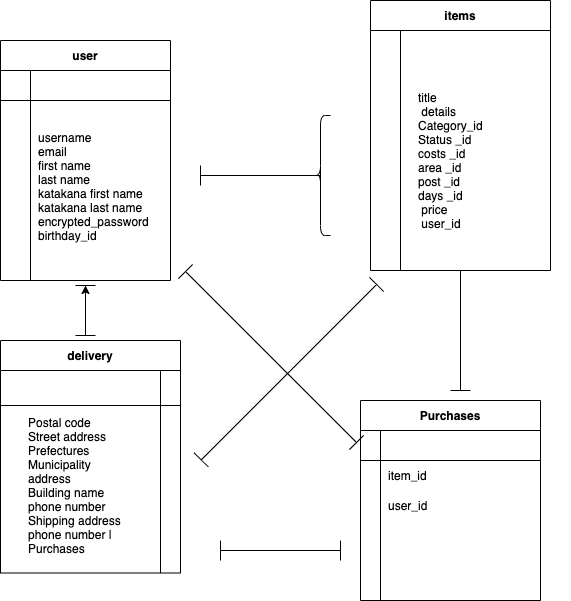

The diagram above was exported from draw.io. Its source (the exported page's mxGraphModel, read from the mxfile embedded in the PNG):
<mxGraphModel dx="228" dy="566" grid="1" gridSize="10" guides="1" tooltips="1" connect="1" arrows="1" fold="1" page="1" pageScale="1" pageWidth="827" pageHeight="1169" math="0" shadow="0">
  <root>
    <mxCell id="0" />
    <mxCell id="1" parent="0" />
    <mxCell id="2" value="user" style="shape=table;startSize=30;container=1;collapsible=1;childLayout=tableLayout;fixedRows=1;rowLines=0;fontStyle=1;align=center;resizeLast=1;" parent="1" vertex="1">
      <mxGeometry x="60" y="70" width="170" height="240" as="geometry" />
    </mxCell>
    <mxCell id="3" value="" style="shape=partialRectangle;collapsible=0;dropTarget=0;pointerEvents=0;fillColor=none;top=0;left=0;bottom=1;right=0;points=[[0,0.5],[1,0.5]];portConstraint=eastwest;" parent="2" vertex="1">
      <mxGeometry y="30" width="170" height="30" as="geometry" />
    </mxCell>
    <mxCell id="4" value="" style="shape=partialRectangle;connectable=0;fillColor=none;top=0;left=0;bottom=0;right=0;fontStyle=1;overflow=hidden;" parent="3" vertex="1">
      <mxGeometry width="30" height="30" as="geometry" />
    </mxCell>
    <mxCell id="5" value="" style="shape=partialRectangle;connectable=0;fillColor=none;top=0;left=0;bottom=0;right=0;align=left;spacingLeft=6;fontStyle=5;overflow=hidden;" parent="3" vertex="1">
      <mxGeometry x="30" width="140" height="30" as="geometry" />
    </mxCell>
    <mxCell id="6" value="" style="shape=partialRectangle;collapsible=0;dropTarget=0;pointerEvents=0;fillColor=none;top=0;left=0;bottom=0;right=0;points=[[0,0.5],[1,0.5]];portConstraint=eastwest;" parent="2" vertex="1">
      <mxGeometry y="60" width="170" height="30" as="geometry" />
    </mxCell>
    <mxCell id="7" value="" style="shape=partialRectangle;connectable=0;fillColor=none;top=0;left=0;bottom=0;right=0;editable=1;overflow=hidden;" parent="6" vertex="1">
      <mxGeometry width="30" height="30" as="geometry" />
    </mxCell>
    <mxCell id="8" value="" style="shape=partialRectangle;connectable=0;fillColor=none;top=0;left=0;bottom=0;right=0;align=left;spacingLeft=6;overflow=hidden;" parent="6" vertex="1">
      <mxGeometry x="30" width="140" height="30" as="geometry" />
    </mxCell>
    <mxCell id="9" value="" style="shape=partialRectangle;collapsible=0;dropTarget=0;pointerEvents=0;fillColor=none;top=0;left=0;bottom=0;right=0;points=[[0,0.5],[1,0.5]];portConstraint=eastwest;" parent="2" vertex="1">
      <mxGeometry y="90" width="170" height="30" as="geometry" />
    </mxCell>
    <mxCell id="10" value="" style="shape=partialRectangle;connectable=0;fillColor=none;top=0;left=0;bottom=0;right=0;editable=1;overflow=hidden;" parent="9" vertex="1">
      <mxGeometry width="30" height="30" as="geometry" />
    </mxCell>
    <mxCell id="11" value="" style="shape=partialRectangle;connectable=0;fillColor=none;top=0;left=0;bottom=0;right=0;align=left;spacingLeft=6;overflow=hidden;" parent="9" vertex="1">
      <mxGeometry x="30" width="140" height="30" as="geometry" />
    </mxCell>
    <mxCell id="12" value="" style="shape=partialRectangle;collapsible=0;dropTarget=0;pointerEvents=0;fillColor=none;top=0;left=0;bottom=0;right=0;points=[[0,0.5],[1,0.5]];portConstraint=eastwest;" parent="2" vertex="1">
      <mxGeometry y="120" width="170" height="30" as="geometry" />
    </mxCell>
    <mxCell id="13" value="" style="shape=partialRectangle;connectable=0;fillColor=none;top=0;left=0;bottom=0;right=0;editable=1;overflow=hidden;" parent="12" vertex="1">
      <mxGeometry width="30" height="30" as="geometry" />
    </mxCell>
    <mxCell id="14" value="" style="shape=partialRectangle;connectable=0;fillColor=none;top=0;left=0;bottom=0;right=0;align=left;spacingLeft=6;overflow=hidden;" parent="12" vertex="1">
      <mxGeometry x="30" width="140" height="30" as="geometry" />
    </mxCell>
    <mxCell id="63" value="" style="shape=partialRectangle;collapsible=0;dropTarget=0;pointerEvents=0;fillColor=none;top=0;left=0;bottom=0;right=0;points=[[0,0.5],[1,0.5]];portConstraint=eastwest;" vertex="1" parent="2">
      <mxGeometry y="150" width="170" height="30" as="geometry" />
    </mxCell>
    <mxCell id="64" value="" style="shape=partialRectangle;connectable=0;fillColor=none;top=0;left=0;bottom=0;right=0;editable=1;overflow=hidden;" vertex="1" parent="63">
      <mxGeometry width="30" height="30" as="geometry" />
    </mxCell>
    <mxCell id="65" value="" style="shape=partialRectangle;connectable=0;fillColor=none;top=0;left=0;bottom=0;right=0;align=left;spacingLeft=6;overflow=hidden;" vertex="1" parent="63">
      <mxGeometry x="30" width="140" height="30" as="geometry" />
    </mxCell>
    <mxCell id="19" value="Purchases" style="shape=table;startSize=30;container=1;collapsible=1;childLayout=tableLayout;fixedRows=1;rowLines=0;fontStyle=1;align=center;resizeLast=1;" parent="1" vertex="1">
      <mxGeometry x="420" y="430" width="180" height="200" as="geometry" />
    </mxCell>
    <mxCell id="20" value="" style="shape=partialRectangle;collapsible=0;dropTarget=0;pointerEvents=0;fillColor=none;top=0;left=0;bottom=1;right=0;points=[[0,0.5],[1,0.5]];portConstraint=eastwest;" parent="19" vertex="1">
      <mxGeometry y="30" width="180" height="30" as="geometry" />
    </mxCell>
    <mxCell id="21" value="" style="shape=partialRectangle;connectable=0;fillColor=none;top=0;left=0;bottom=0;right=0;fontStyle=1;overflow=hidden;" parent="20" vertex="1">
      <mxGeometry width="20" height="30" as="geometry" />
    </mxCell>
    <mxCell id="22" value="" style="shape=partialRectangle;connectable=0;fillColor=none;top=0;left=0;bottom=0;right=0;align=left;spacingLeft=6;fontStyle=5;overflow=hidden;" parent="20" vertex="1">
      <mxGeometry x="20" width="160" height="30" as="geometry" />
    </mxCell>
    <mxCell id="26" value="" style="shape=partialRectangle;collapsible=0;dropTarget=0;pointerEvents=0;fillColor=none;top=0;left=0;bottom=0;right=0;points=[[0,0.5],[1,0.5]];portConstraint=eastwest;" parent="19" vertex="1">
      <mxGeometry y="60" width="180" height="30" as="geometry" />
    </mxCell>
    <mxCell id="27" value="" style="shape=partialRectangle;connectable=0;fillColor=none;top=0;left=0;bottom=0;right=0;editable=1;overflow=hidden;" parent="26" vertex="1">
      <mxGeometry width="20" height="30" as="geometry" />
    </mxCell>
    <mxCell id="28" value="item_id" style="shape=partialRectangle;connectable=0;fillColor=none;top=0;left=0;bottom=0;right=0;align=left;spacingLeft=6;overflow=hidden;" parent="26" vertex="1">
      <mxGeometry x="20" width="160" height="30" as="geometry" />
    </mxCell>
    <mxCell id="29" value="" style="shape=partialRectangle;collapsible=0;dropTarget=0;pointerEvents=0;fillColor=none;top=0;left=0;bottom=0;right=0;points=[[0,0.5],[1,0.5]];portConstraint=eastwest;" parent="19" vertex="1">
      <mxGeometry y="90" width="180" height="30" as="geometry" />
    </mxCell>
    <mxCell id="30" value="" style="shape=partialRectangle;connectable=0;fillColor=none;top=0;left=0;bottom=0;right=0;editable=1;overflow=hidden;" parent="29" vertex="1">
      <mxGeometry width="20" height="30" as="geometry" />
    </mxCell>
    <mxCell id="31" value="user_id" style="shape=partialRectangle;connectable=0;fillColor=none;top=0;left=0;bottom=0;right=0;align=left;spacingLeft=6;overflow=hidden;" parent="29" vertex="1">
      <mxGeometry x="20" width="160" height="30" as="geometry" />
    </mxCell>
    <mxCell id="47" value="" style="shape=partialRectangle;collapsible=0;dropTarget=0;pointerEvents=0;fillColor=none;top=0;left=0;bottom=0;right=0;points=[[0,0.5],[1,0.5]];portConstraint=eastwest;" parent="19" vertex="1">
      <mxGeometry y="120" width="180" height="30" as="geometry" />
    </mxCell>
    <mxCell id="48" value="" style="shape=partialRectangle;connectable=0;fillColor=none;top=0;left=0;bottom=0;right=0;editable=1;overflow=hidden;" parent="47" vertex="1">
      <mxGeometry width="20" height="30" as="geometry" />
    </mxCell>
    <mxCell id="49" value="" style="shape=partialRectangle;connectable=0;fillColor=none;top=0;left=0;bottom=0;right=0;align=left;spacingLeft=6;overflow=hidden;" parent="47" vertex="1">
      <mxGeometry x="20" width="160" height="30" as="geometry" />
    </mxCell>
    <mxCell id="33" value="items" style="shape=table;startSize=30;container=1;collapsible=1;childLayout=tableLayout;fixedRows=1;rowLines=0;fontStyle=1;align=center;resizeLast=1;" parent="1" vertex="1">
      <mxGeometry x="430" y="30" width="180" height="270" as="geometry" />
    </mxCell>
    <mxCell id="37" value="" style="shape=partialRectangle;collapsible=0;dropTarget=0;pointerEvents=0;fillColor=none;top=0;left=0;bottom=0;right=0;points=[[0,0.5],[1,0.5]];portConstraint=eastwest;" parent="33" vertex="1">
      <mxGeometry y="30" width="180" height="30" as="geometry" />
    </mxCell>
    <mxCell id="38" value="" style="shape=partialRectangle;connectable=0;fillColor=none;top=0;left=0;bottom=0;right=0;editable=1;overflow=hidden;" parent="37" vertex="1">
      <mxGeometry width="30" height="30" as="geometry" />
    </mxCell>
    <mxCell id="39" value="" style="shape=partialRectangle;connectable=0;fillColor=none;top=0;left=0;bottom=0;right=0;align=left;spacingLeft=6;overflow=hidden;" parent="37" vertex="1">
      <mxGeometry x="30" width="150" height="30" as="geometry" />
    </mxCell>
    <mxCell id="40" value="" style="shape=partialRectangle;collapsible=0;dropTarget=0;pointerEvents=0;fillColor=none;top=0;left=0;bottom=0;right=0;points=[[0,0.5],[1,0.5]];portConstraint=eastwest;" parent="33" vertex="1">
      <mxGeometry y="60" width="180" height="20" as="geometry" />
    </mxCell>
    <mxCell id="41" value="" style="shape=partialRectangle;connectable=0;fillColor=none;top=0;left=0;bottom=0;right=0;editable=1;overflow=hidden;" parent="40" vertex="1">
      <mxGeometry width="30" height="20" as="geometry" />
    </mxCell>
    <mxCell id="42" value="" style="shape=partialRectangle;connectable=0;fillColor=none;top=0;left=0;bottom=0;right=0;align=left;spacingLeft=6;overflow=hidden;" parent="40" vertex="1">
      <mxGeometry x="30" width="150" height="20" as="geometry" />
    </mxCell>
    <mxCell id="85" value="" style="shape=partialRectangle;collapsible=0;dropTarget=0;pointerEvents=0;fillColor=none;top=0;left=0;bottom=0;right=0;points=[[0,0.5],[1,0.5]];portConstraint=eastwest;" vertex="1" parent="33">
      <mxGeometry y="80" width="180" height="20" as="geometry" />
    </mxCell>
    <mxCell id="86" value="" style="shape=partialRectangle;connectable=0;fillColor=none;top=0;left=0;bottom=0;right=0;editable=1;overflow=hidden;" vertex="1" parent="85">
      <mxGeometry width="30" height="20" as="geometry" />
    </mxCell>
    <mxCell id="87" value="" style="shape=partialRectangle;connectable=0;fillColor=none;top=0;left=0;bottom=0;right=0;align=left;spacingLeft=6;overflow=hidden;" vertex="1" parent="85">
      <mxGeometry x="30" width="150" height="20" as="geometry" />
    </mxCell>
    <mxCell id="43" value="" style="shape=partialRectangle;collapsible=0;dropTarget=0;pointerEvents=0;fillColor=none;top=0;left=0;bottom=0;right=0;points=[[0,0.5],[1,0.5]];portConstraint=eastwest;" parent="33" vertex="1">
      <mxGeometry y="100" width="180" height="30" as="geometry" />
    </mxCell>
    <mxCell id="44" value="" style="shape=partialRectangle;connectable=0;fillColor=none;top=0;left=0;bottom=0;right=0;editable=1;overflow=hidden;" parent="43" vertex="1">
      <mxGeometry width="30" height="30" as="geometry" />
    </mxCell>
    <mxCell id="45" value="" style="shape=partialRectangle;connectable=0;fillColor=none;top=0;left=0;bottom=0;right=0;align=left;spacingLeft=6;overflow=hidden;" parent="43" vertex="1">
      <mxGeometry x="30" width="150" height="30" as="geometry" />
    </mxCell>
    <mxCell id="52" value="username&#10;email&#10;first name&#10;last name&#10;katakana first name&#10; katakana last name&#10;encrypted_password&#10;birthday_id &#10;&#10;" style="shape=partialRectangle;connectable=0;fillColor=none;top=0;left=0;bottom=0;right=0;align=left;spacingLeft=6;overflow=hidden;" parent="1" vertex="1">
      <mxGeometry x="90" y="140" width="150" height="180" as="geometry" />
    </mxCell>
    <mxCell id="54" value="" style="shape=crossbar;whiteSpace=wrap;html=1;rounded=1;" parent="1" vertex="1">
      <mxGeometry x="260" y="195" width="120" height="20" as="geometry" />
    </mxCell>
    <mxCell id="55" value="" style="shape=curlyBracket;whiteSpace=wrap;html=1;rounded=1;size=0.5;" parent="1" vertex="1">
      <mxGeometry x="370" y="145" width="20" height="120" as="geometry" />
    </mxCell>
    <mxCell id="60" value="" style="shape=partialRectangle;connectable=0;fillColor=none;top=0;left=0;bottom=0;right=0;align=left;spacingLeft=6;overflow=hidden;" parent="1" vertex="1">
      <mxGeometry x="254" y="500" width="160" height="30" as="geometry" />
    </mxCell>
    <mxCell id="61" value="" style="shape=partialRectangle;connectable=0;fillColor=none;top=0;left=0;bottom=0;right=0;align=left;spacingLeft=6;overflow=hidden;" parent="1" vertex="1">
      <mxGeometry x="400" y="560" width="160" height="30" as="geometry" />
    </mxCell>
    <mxCell id="68" value="Postal code &#10;Street address &#10;Prefectures &#10;Municipality &#10;address &#10;Building name &#10;phone number &#10;Shipping address &#10;phone number |&#10;Purchases " style="shape=partialRectangle;connectable=0;fillColor=none;top=0;left=0;bottom=0;right=0;align=left;spacingLeft=6;overflow=hidden;" vertex="1" parent="1">
      <mxGeometry x="80" y="405" width="140" height="220" as="geometry" />
    </mxCell>
    <mxCell id="70" value="" style="shape=partialRectangle;connectable=0;fillColor=none;top=0;left=0;bottom=0;right=0;align=left;spacingLeft=6;overflow=hidden;" vertex="1" parent="1">
      <mxGeometry x="460" y="235" width="140" height="30" as="geometry" />
    </mxCell>
    <mxCell id="71" value="delivery" style="shape=table;startSize=30;container=1;collapsible=1;childLayout=tableLayout;fixedRows=1;rowLines=0;fontStyle=1;align=center;resizeLast=1;" vertex="1" parent="1">
      <mxGeometry x="60" y="370" width="180" height="232.5" as="geometry" />
    </mxCell>
    <mxCell id="72" value="" style="shape=partialRectangle;collapsible=0;dropTarget=0;pointerEvents=0;fillColor=none;top=0;left=0;bottom=1;right=0;points=[[0,0.5],[1,0.5]];portConstraint=eastwest;" vertex="1" parent="71">
      <mxGeometry y="30" width="180" height="35" as="geometry" />
    </mxCell>
    <mxCell id="73" value="" style="shape=partialRectangle;connectable=0;fillColor=none;top=0;left=0;bottom=0;right=0;fontStyle=1;overflow=hidden;" vertex="1" parent="72">
      <mxGeometry width="160" height="35" as="geometry" />
    </mxCell>
    <mxCell id="74" value="" style="shape=partialRectangle;connectable=0;fillColor=none;top=0;left=0;bottom=0;right=0;align=left;spacingLeft=6;fontStyle=5;overflow=hidden;" vertex="1" parent="72">
      <mxGeometry x="160" width="20" height="35" as="geometry" />
    </mxCell>
    <mxCell id="78" value="" style="shape=partialRectangle;collapsible=0;dropTarget=0;pointerEvents=0;fillColor=none;top=0;left=0;bottom=0;right=0;points=[[0,0.5],[1,0.5]];portConstraint=eastwest;" vertex="1" parent="71">
      <mxGeometry y="65" width="180" height="20" as="geometry" />
    </mxCell>
    <mxCell id="79" value="" style="shape=partialRectangle;connectable=0;fillColor=none;top=0;left=0;bottom=0;right=0;editable=1;overflow=hidden;" vertex="1" parent="78">
      <mxGeometry width="160" height="20" as="geometry" />
    </mxCell>
    <mxCell id="80" value="" style="shape=partialRectangle;connectable=0;fillColor=none;top=0;left=0;bottom=0;right=0;align=left;spacingLeft=6;overflow=hidden;" vertex="1" parent="78">
      <mxGeometry x="160" width="20" height="20" as="geometry" />
    </mxCell>
    <mxCell id="88" style="edgeStyle=orthogonalEdgeStyle;rounded=0;orthogonalLoop=1;jettySize=auto;html=1;exitX=0.5;exitY=1;exitDx=0;exitDy=0;" edge="1" parent="1">
      <mxGeometry relative="1" as="geometry">
        <mxPoint x="545" y="295" as="sourcePoint" />
        <mxPoint x="545" y="295" as="targetPoint" />
      </mxGeometry>
    </mxCell>
    <mxCell id="89" value="title  &#10; details &#10;Category_id &#10;Status _id&#10;costs _id&#10;area _id&#10;post _id&#10;days _id&#10; price  &#10; user_id " style="shape=partialRectangle;connectable=0;fillColor=none;top=0;left=0;bottom=0;right=0;align=left;spacingLeft=6;overflow=hidden;" vertex="1" parent="1">
      <mxGeometry x="470" y="90" width="160" height="200" as="geometry" />
    </mxCell>
    <mxCell id="92" value="" style="shape=crossbar;whiteSpace=wrap;html=1;rounded=1;" vertex="1" parent="1">
      <mxGeometry x="280" y="570" width="120" height="20" as="geometry" />
    </mxCell>
    <mxCell id="93" value="" style="shape=crossbar;whiteSpace=wrap;html=1;rounded=1;rotation=90;" vertex="1" parent="1">
      <mxGeometry x="120" y="330" width="50" height="20" as="geometry" />
    </mxCell>
    <mxCell id="95" value="" style="shape=crossbar;whiteSpace=wrap;html=1;rounded=1;rotation=90;" vertex="1" parent="1">
      <mxGeometry x="460" y="350" width="120" height="20" as="geometry" />
    </mxCell>
    <mxCell id="96" value="" style="shape=crossbar;whiteSpace=wrap;html=1;rounded=1;rotation=-45;" vertex="1" parent="1">
      <mxGeometry x="224.33" y="391.64" width="248.07" height="20" as="geometry" />
    </mxCell>
    <mxCell id="98" value="" style="shape=crossbar;whiteSpace=wrap;html=1;rounded=1;rotation=45;" vertex="1" parent="1">
      <mxGeometry x="209.64" y="376.54" width="241.8" height="20" as="geometry" />
    </mxCell>
    <mxCell id="99" style="edgeStyle=orthogonalEdgeStyle;rounded=0;orthogonalLoop=1;jettySize=auto;html=1;exitX=0.5;exitY=0.5;exitDx=0;exitDy=0;exitPerimeter=0;entryX=0;entryY=0.5;entryDx=0;entryDy=0;entryPerimeter=0;" edge="1" parent="1" source="93" target="93">
      <mxGeometry relative="1" as="geometry" />
    </mxCell>
  </root>
</mxGraphModel>